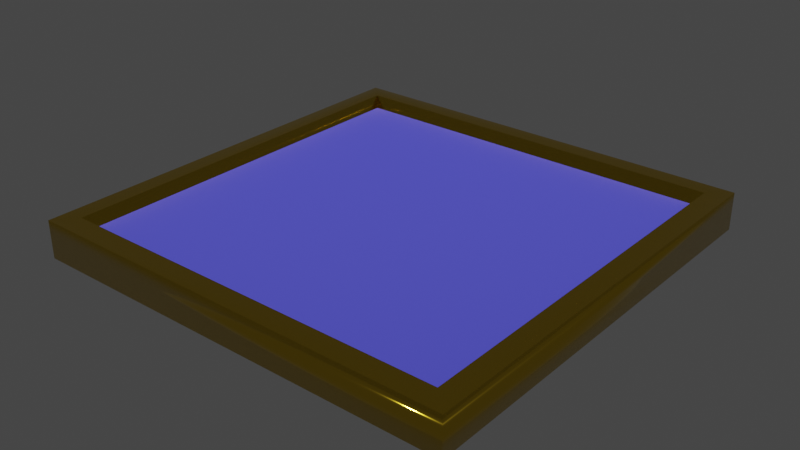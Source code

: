 # Source: table.blend  (saved by Blender 3.6.13; exported with 4.5.12 LTS)
import bpy
from mathutils import Matrix  # noqa: F401  (used for matrix-valued properties, if any)

bpy.ops.wm.read_factory_settings(use_empty=True)
scene = bpy.context.scene
scene.name = 'Scene'

# ---- collections
col_table = bpy.data.collections.new('Table'); scene.collection.children.link(col_table)

# ---- materials (node trees are filled in below, after node groups)
mat_005 = bpy.data.materials.new('マテリアル.005')
mat_005.use_transparent_shadow = False
mat_003 = bpy.data.materials.new('マテリアル.003')
mat_003.use_transparent_shadow = False

# ---- material node trees
mat_005.use_nodes = True; mat_005.node_tree.nodes.clear()
_N = mat_005.node_tree.nodes; _L = mat_005.node_tree.links
n0 = _N.new('ShaderNodeBsdfPrincipled'); n0.name = 'プリンシプルBSDF'; n0.location = (10, 300)
n0.distribution = 'GGX'
n0.subsurface_method = 'RANDOM_WALK_SKIN'
n0.inputs[0].default_value = (0.8, 0.5291, 0.02824, 1.0)
n0.inputs[1].default_value = 0.9
n0.inputs[2].default_value = 0.08648
n0.inputs[3].default_value = 1.45
n0.inputs[18].default_value = 1.0
n0.inputs[27].default_value = (0.0, 0.0, 0.0, 1.0)
n0.inputs[28].default_value = 1.0
n1 = _N.new('ShaderNodeOutputMaterial'); n1.name = 'マテリアル出力'; n1.location = (300, 300)
_L.new(n0.outputs[0], n1.inputs[0])
n1.is_active_output = True
mat_003.use_nodes = True; mat_003.node_tree.nodes.clear()
_N = mat_003.node_tree.nodes; _L = mat_003.node_tree.links
n0 = _N.new('ShaderNodeBsdfPrincipled'); n0.name = 'プリンシプルBSDF'; n0.location = (10, 300)
n0.distribution = 'GGX'
n0.subsurface_method = 'RANDOM_WALK_SKIN'
n0.inputs[0].default_value = (0.05725, 0.05701, 0.8, 1.0)
n0.inputs[2].default_value = 1.0
n0.inputs[3].default_value = 1.45
n0.inputs[20].default_value = 0.0
n0.inputs[24].default_value = 0.2
n0.inputs[27].default_value = (0.0, 0.0, 0.0, 1.0)
n0.inputs[28].default_value = 1.0
n1 = _N.new('ShaderNodeOutputMaterial'); n1.name = 'マテリアル出力'; n1.location = (300, 300)
_L.new(n0.outputs[0], n1.inputs[0])
n1.is_active_output = True

# ---- world
world_world = bpy.data.worlds.new('World'); scene.world = world_world
world_world.use_nodes = True; world_world.node_tree.nodes.clear()
_N = world_world.node_tree.nodes; _L = world_world.node_tree.links
n0 = _N.new('ShaderNodeOutputWorld'); n0.name = 'World Output'; n0.location = (300, 300)
n1 = _N.new('ShaderNodeBackground'); n1.name = 'Background'; n1.location = (10, 300)
n1.inputs[0].default_value = (0.05088, 0.05088, 0.05088, 1.0)
_L.new(n1.outputs[0], n0.inputs[0])
n0.is_active_output = True
world_world.color = (0.05088, 0.05088, 0.05088)
world_world.use_sun_shadow = False
world_world.sun_shadow_jitter_overblur = 0.0

# ---- meshes
me_x = bpy.data.meshes.new('立方体')
me_x.from_pydata([(1.0, -1.0, 2.082), (0.9073, -0.9073, 2.175), (1.0, 1.0, 2.082), (0.9073, 0.9073, 2.175), (-1.0, 1.0, 2.082), (-0.9073, 0.9073, 2.175), (-0.9073, -0.9073, 2.175), (-1.0, -1.0, 2.082), (-0.9073, -0.9073, -1.0), (-1.0, -1.0, -0.9073), (-0.9073, -0.9073, 1.0), (-1.0, -1.0, 0.9073), (-0.9073, 0.9073, -1.0), (-1.0, 1.0, -0.9073), (-0.9073, 0.9073, 1.0), (-1.0, 1.0, 0.9073), (0.9073, -0.9073, -1.0), (1.0, -1.0, -0.9073), (0.9073, -0.9073, 1.0), (1.0, -1.0, 0.9073), (0.9073, 0.9073, -1.0), (1.0, 1.0, -0.9073), (0.9073, 0.9073, 1.0), (1.0, 1.0, 0.9073)], [], [(17, 19, 11, 9), (21, 23, 19, 17), (6, 5, 4, 7), (22, 14, 10, 18), (9, 11, 15, 13), (13, 15, 23, 21), (12, 8, 9, 13), (15, 11, 7, 4), (20, 12, 13, 21), (14, 22, 3, 5), (16, 20, 21, 17), (18, 10, 6, 1), (8, 16, 17, 9), (23, 15, 4, 2), (12, 20, 16, 8), (5, 3, 2, 4), (3, 1, 0, 2), (1, 6, 7, 0), (10, 14, 5, 6), (11, 19, 0, 7), (19, 23, 2, 0), (22, 18, 1, 3)])
me_x.polygons.foreach_set('use_smooth', [True] * 22)
me_x.polygons.foreach_set('material_index', [0, 0, 0, 1, 0, 0, 0, 0, 0, 0, 0, 0, 0, 0, 0, 0, 0, 0, 0, 0, 0, 0])
_uv = me_x.uv_layers.new(name='UVマップ')
_uv.uv.foreach_set('vector', [0.3866, 0.75, 0.6134, 0.75, 0.6134, 1.0, 0.3866, 1.0, 0.3866, 0.5, 0.6134, 0.5, 0.6134, 0.75, 0.3866, 0.75, 0.8634, 0.7384, 0.8634, 0.5116, 0.875, 0.5, 0.875, 0.75, 0.6366, 0.5116, 0.8634, 0.5116, 0.8634, 0.7384, 0.6366, 0.7384, 0.3866, 0.0, 0.6134, 0.0, 0.6134, 0.25, 0.3866, 0.25, 0.3866, 0.25, 0.6134, 0.25, 0.6134, 0.5, 0.3866, 0.5, 0.1366, 0.5116, 0.1366, 0.7384, 0.125, 0.75, 0.125, 0.5, 0.6134, 0.25, 0.6134, 0.0, 0.6134, 0.0, 0.6134, 0.25, 0.3634, 0.5116, 0.1366, 0.5116, 0.125, 0.5, 0.375, 0.5, 0.8634, 0.5116, 0.6366, 0.5116, 0.6366, 0.5116, 0.8634, 0.5116, 0.3634, 0.7384, 0.3634, 0.5116, 0.3866, 0.5, 0.3866, 0.75, 0.6366, 0.7384, 0.8634, 0.7384, 0.8634, 0.7384, 0.6366, 0.7384, 0.1366, 0.7384, 0.3634, 0.7384, 0.375, 0.75, 0.125, 0.75, 0.6134, 0.5, 0.6134, 0.25, 0.6134, 0.25, 0.6134, 0.5, 0.1366, 0.5116, 0.3634, 0.5116, 0.3634, 0.7384, 0.1366, 0.7384, 0.8634, 0.5116, 0.6366, 0.5116, 0.625, 0.5, 0.875, 0.5, 0.6366, 0.5116, 0.6366, 0.7384, 0.6134, 0.75, 0.6134, 0.5, 0.6366, 0.7384, 0.8634, 0.7384, 0.875, 0.75, 0.625, 0.75, 0.8634, 0.7384, 0.8634, 0.5116, 0.8634, 0.5116, 0.8634, 0.7384, 0.6134, 1.0, 0.6134, 0.75, 0.6134, 0.75, 0.6134, 1.0, 0.6134, 0.75, 0.6134, 0.5, 0.6134, 0.5, 0.6134, 0.75, 0.6366, 0.5116, 0.6366, 0.7384, 0.6366, 0.7384, 0.6366, 0.5116])
me_x.materials.append(mat_005)
me_x.materials.append(mat_003)
me_x.update()

# ---- objects
ob_x = bpy.data.objects.new('立方体', me_x)

# ---- transforms, parenting, visibility, modifiers, constraints
ob_x.location = (0.0, 0.0, 0.0)
ob_x.scale = (1.709, 1.709, 0.09922)

# ---- collection membership
col_table.objects.link(ob_x)

# ---- scene / render settings (as saved in the file)
scene.frame_start = 1; scene.frame_end = 250; scene.frame_set(0)
scene.render.engine = 'BLENDER_EEVEE_NEXT'
scene.cycles.sampling_pattern = 'TABULATED_SOBOL'
scene.view_settings.view_transform = 'Filmic'
bpy.context.view_layer.update()

# ---- added for rendering (the .blend has no active camera and no usable light): camera, sun
cam_auto = bpy.data.cameras.new('AutoCamera')
cam_auto.lens = 50.0
cam_auto.sensor_width = 36.0
cam_auto.clip_end = 1000.0
ob_auto_camera = bpy.data.objects.new('AutoCamera', cam_auto)
scene.collection.objects.link(ob_auto_camera)
ob_auto_camera.location = (4.48193, -5.37831, 3.64384)
ob_auto_camera.rotation_euler = (1.09748, -7.21219e-08, 0.694738)
scene.camera = ob_auto_camera
light_auto_sun = bpy.data.lights.new('AutoSun', 'SUN')
light_auto_sun.energy = 3.0
light_auto_sun.angle = 0.0523599
ob_auto_sun = bpy.data.objects.new('AutoSun', light_auto_sun)
scene.collection.objects.link(ob_auto_sun)
ob_auto_sun.rotation_euler = (0.872665, 0.174533, 0.523599)
bpy.context.view_layer.update()

